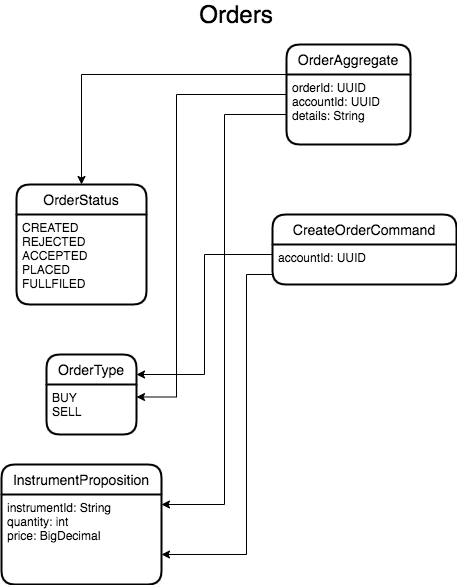

The diagram above was exported from draw.io. Its source (the exported page's mxGraphModel, read from the mxfile embedded in the PNG):
<mxGraphModel dx="941" dy="509" grid="1" gridSize="10" guides="1" tooltips="1" connect="1" arrows="1" fold="1" page="1" pageScale="1" pageWidth="827" pageHeight="1169" math="0" shadow="0">
  <root>
    <mxCell id="anN3gDox5c3H0q5iqpAh-0" />
    <mxCell id="anN3gDox5c3H0q5iqpAh-1" parent="anN3gDox5c3H0q5iqpAh-0" />
    <mxCell id="anN3gDox5c3H0q5iqpAh-2" value="OrderAggregate" style="swimlane;childLayout=stackLayout;horizontal=1;startSize=30;horizontalStack=0;rounded=1;fontSize=14;fontStyle=0;strokeWidth=2;resizeParent=0;resizeLast=1;shadow=0;dashed=0;align=center;" vertex="1" parent="anN3gDox5c3H0q5iqpAh-1">
      <mxGeometry x="445" y="120" width="124" height="100" as="geometry" />
    </mxCell>
    <mxCell id="anN3gDox5c3H0q5iqpAh-3" value="orderId: UUID&#10;accountId: UUID&#10;details: String&#10;" style="align=left;strokeColor=none;fillColor=none;spacingLeft=4;fontSize=12;verticalAlign=top;resizable=0;rotatable=0;part=1;" vertex="1" parent="anN3gDox5c3H0q5iqpAh-2">
      <mxGeometry y="30" width="124" height="70" as="geometry" />
    </mxCell>
    <mxCell id="anN3gDox5c3H0q5iqpAh-4" value="OrderType" style="swimlane;childLayout=stackLayout;horizontal=1;startSize=30;horizontalStack=0;rounded=1;fontSize=14;fontStyle=0;strokeWidth=2;resizeParent=0;resizeLast=1;shadow=0;dashed=0;align=center;" vertex="1" parent="anN3gDox5c3H0q5iqpAh-1">
      <mxGeometry x="205" y="430" width="90" height="80" as="geometry" />
    </mxCell>
    <mxCell id="anN3gDox5c3H0q5iqpAh-5" value="BUY&#10;SELL" style="align=left;strokeColor=none;fillColor=none;spacingLeft=4;fontSize=12;verticalAlign=top;resizable=0;rotatable=0;part=1;" vertex="1" parent="anN3gDox5c3H0q5iqpAh-4">
      <mxGeometry y="30" width="90" height="50" as="geometry" />
    </mxCell>
    <mxCell id="anN3gDox5c3H0q5iqpAh-6" value="OrderStatus" style="swimlane;childLayout=stackLayout;horizontal=1;startSize=30;horizontalStack=0;rounded=1;fontSize=14;fontStyle=0;strokeWidth=2;resizeParent=0;resizeLast=1;shadow=0;dashed=0;align=center;" vertex="1" parent="anN3gDox5c3H0q5iqpAh-1">
      <mxGeometry x="175" y="260" width="130" height="120" as="geometry" />
    </mxCell>
    <mxCell id="anN3gDox5c3H0q5iqpAh-7" value="CREATED&#10;REJECTED&#10;ACCEPTED&#10;PLACED&#10;FULLFILED" style="align=left;strokeColor=none;fillColor=none;spacingLeft=4;fontSize=12;verticalAlign=top;resizable=0;rotatable=0;part=1;" vertex="1" parent="anN3gDox5c3H0q5iqpAh-6">
      <mxGeometry y="30" width="130" height="90" as="geometry" />
    </mxCell>
    <mxCell id="anN3gDox5c3H0q5iqpAh-8" value="InstrumentProposition" style="swimlane;childLayout=stackLayout;horizontal=1;startSize=30;horizontalStack=0;rounded=1;fontSize=14;fontStyle=0;strokeWidth=2;resizeParent=0;resizeLast=1;shadow=0;dashed=0;align=center;" vertex="1" parent="anN3gDox5c3H0q5iqpAh-1">
      <mxGeometry x="160" y="540" width="160" height="120" as="geometry" />
    </mxCell>
    <mxCell id="anN3gDox5c3H0q5iqpAh-9" value="instrumentId: String&#10;quantity: int&#10;price: BigDecimal" style="align=left;strokeColor=none;fillColor=none;spacingLeft=4;fontSize=12;verticalAlign=top;resizable=0;rotatable=0;part=1;" vertex="1" parent="anN3gDox5c3H0q5iqpAh-8">
      <mxGeometry y="30" width="160" height="90" as="geometry" />
    </mxCell>
    <mxCell id="anN3gDox5c3H0q5iqpAh-10" value="CreateOrderCommand" style="swimlane;childLayout=stackLayout;horizontal=1;startSize=30;horizontalStack=0;rounded=1;fontSize=14;fontStyle=0;strokeWidth=2;resizeParent=0;resizeLast=1;shadow=0;dashed=0;align=center;" vertex="1" parent="anN3gDox5c3H0q5iqpAh-1">
      <mxGeometry x="431" y="290" width="184" height="70" as="geometry" />
    </mxCell>
    <mxCell id="anN3gDox5c3H0q5iqpAh-11" value="accountId: UUID" style="align=left;strokeColor=none;fillColor=none;spacingLeft=4;fontSize=12;verticalAlign=top;resizable=0;rotatable=0;part=1;" vertex="1" parent="anN3gDox5c3H0q5iqpAh-10">
      <mxGeometry y="30" width="184" height="40" as="geometry" />
    </mxCell>
    <mxCell id="anN3gDox5c3H0q5iqpAh-12" style="edgeStyle=orthogonalEdgeStyle;rounded=0;orthogonalLoop=1;jettySize=auto;html=1;exitX=0;exitY=0;exitDx=0;exitDy=0;entryX=1;entryY=0.25;entryDx=0;entryDy=0;" edge="1" parent="anN3gDox5c3H0q5iqpAh-1" source="anN3gDox5c3H0q5iqpAh-3" target="anN3gDox5c3H0q5iqpAh-5">
      <mxGeometry relative="1" as="geometry">
        <Array as="points">
          <mxPoint x="445" y="170" />
          <mxPoint x="335" y="170" />
          <mxPoint x="335" y="473" />
        </Array>
      </mxGeometry>
    </mxCell>
    <mxCell id="anN3gDox5c3H0q5iqpAh-13" style="edgeStyle=orthogonalEdgeStyle;rounded=0;orthogonalLoop=1;jettySize=auto;html=1;exitX=0;exitY=0.5;exitDx=0;exitDy=0;entryX=0.5;entryY=0;entryDx=0;entryDy=0;" edge="1" parent="anN3gDox5c3H0q5iqpAh-1" source="anN3gDox5c3H0q5iqpAh-3" target="anN3gDox5c3H0q5iqpAh-6">
      <mxGeometry relative="1" as="geometry">
        <mxPoint x="306" y="300" as="targetPoint" />
        <Array as="points">
          <mxPoint x="445" y="150" />
          <mxPoint x="240" y="150" />
        </Array>
      </mxGeometry>
    </mxCell>
    <mxCell id="anN3gDox5c3H0q5iqpAh-14" style="edgeStyle=orthogonalEdgeStyle;rounded=0;orthogonalLoop=1;jettySize=auto;html=1;exitX=0;exitY=0.75;exitDx=0;exitDy=0;" edge="1" parent="anN3gDox5c3H0q5iqpAh-1" source="anN3gDox5c3H0q5iqpAh-3">
      <mxGeometry relative="1" as="geometry">
        <mxPoint x="320" y="580" as="targetPoint" />
        <Array as="points">
          <mxPoint x="445" y="190" />
          <mxPoint x="383" y="190" />
          <mxPoint x="383" y="580" />
        </Array>
      </mxGeometry>
    </mxCell>
    <mxCell id="anN3gDox5c3H0q5iqpAh-15" style="edgeStyle=orthogonalEdgeStyle;rounded=0;orthogonalLoop=1;jettySize=auto;html=1;exitX=0;exitY=0.75;exitDx=0;exitDy=0;" edge="1" parent="anN3gDox5c3H0q5iqpAh-1" source="anN3gDox5c3H0q5iqpAh-11">
      <mxGeometry relative="1" as="geometry">
        <mxPoint x="320" y="630" as="targetPoint" />
        <Array as="points">
          <mxPoint x="405" y="350" />
          <mxPoint x="405" y="630" />
          <mxPoint x="320" y="630" />
        </Array>
      </mxGeometry>
    </mxCell>
    <mxCell id="anN3gDox5c3H0q5iqpAh-16" style="edgeStyle=orthogonalEdgeStyle;rounded=0;orthogonalLoop=1;jettySize=auto;html=1;exitX=0;exitY=0.25;exitDx=0;exitDy=0;entryX=1;entryY=0.25;entryDx=0;entryDy=0;" edge="1" parent="anN3gDox5c3H0q5iqpAh-1" source="anN3gDox5c3H0q5iqpAh-11" target="anN3gDox5c3H0q5iqpAh-4">
      <mxGeometry relative="1" as="geometry" />
    </mxCell>
    <mxCell id="anN3gDox5c3H0q5iqpAh-17" value="Orders" style="text;html=1;strokeColor=none;fillColor=none;align=center;verticalAlign=middle;whiteSpace=wrap;rounded=0;fontSize=24;" vertex="1" parent="anN3gDox5c3H0q5iqpAh-1">
      <mxGeometry x="375" y="80" width="40" height="20" as="geometry" />
    </mxCell>
  </root>
</mxGraphModel>